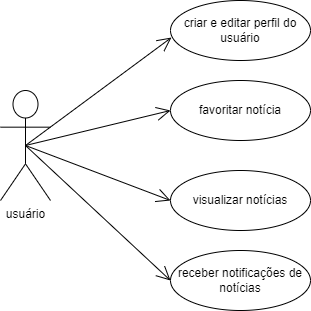

The diagram above was exported from draw.io. Its source (the exported page's mxGraphModel, read from the mxfile embedded in the PNG):
<mxGraphModel dx="868" dy="450" grid="1" gridSize="10" guides="1" tooltips="1" connect="1" arrows="1" fold="1" page="1" pageScale="1" pageWidth="2339" pageHeight="3300" math="0" shadow="0">
  <root>
    <mxCell id="0" />
    <mxCell id="1" parent="0" />
    <mxCell id="qQE8G7c56LF0uAv35n-9-1" value="usuário" style="shape=umlActor;verticalLabelPosition=bottom;verticalAlign=top;html=1;" vertex="1" parent="1">
      <mxGeometry x="180" y="150" width="50" height="110" as="geometry" />
    </mxCell>
    <mxCell id="qQE8G7c56LF0uAv35n-9-2" value="favoritar notícia" style="ellipse;whiteSpace=wrap;html=1;" vertex="1" parent="1">
      <mxGeometry x="350" y="140" width="140" height="60" as="geometry" />
    </mxCell>
    <mxCell id="qQE8G7c56LF0uAv35n-9-3" value="receber notificações de notícias" style="ellipse;whiteSpace=wrap;html=1;" vertex="1" parent="1">
      <mxGeometry x="350" y="310" width="140" height="60" as="geometry" />
    </mxCell>
    <mxCell id="qQE8G7c56LF0uAv35n-9-4" value="criar e editar perfil do usuário" style="ellipse;whiteSpace=wrap;html=1;" vertex="1" parent="1">
      <mxGeometry x="350" y="60" width="140" height="60" as="geometry" />
    </mxCell>
    <mxCell id="qQE8G7c56LF0uAv35n-9-5" value="visualizar notícias" style="ellipse;whiteSpace=wrap;html=1;" vertex="1" parent="1">
      <mxGeometry x="350" y="230" width="140" height="60" as="geometry" />
    </mxCell>
    <mxCell id="qQE8G7c56LF0uAv35n-9-7" value="" style="endArrow=open;endFill=1;endSize=12;html=1;rounded=0;exitX=0.5;exitY=0.5;exitDx=0;exitDy=0;exitPerimeter=0;entryX=0;entryY=0.5;entryDx=0;entryDy=0;" edge="1" parent="1" source="qQE8G7c56LF0uAv35n-9-1" target="qQE8G7c56LF0uAv35n-9-3">
      <mxGeometry width="160" relative="1" as="geometry">
        <mxPoint x="260" y="300" as="sourcePoint" />
        <mxPoint x="420" y="300" as="targetPoint" />
      </mxGeometry>
    </mxCell>
    <mxCell id="qQE8G7c56LF0uAv35n-9-8" value="" style="endArrow=open;endFill=1;endSize=12;html=1;rounded=0;exitX=0.5;exitY=0.5;exitDx=0;exitDy=0;exitPerimeter=0;entryX=0;entryY=0.5;entryDx=0;entryDy=0;" edge="1" parent="1" source="qQE8G7c56LF0uAv35n-9-1" target="qQE8G7c56LF0uAv35n-9-5">
      <mxGeometry width="160" relative="1" as="geometry">
        <mxPoint x="240" y="250" as="sourcePoint" />
        <mxPoint x="400" y="250" as="targetPoint" />
      </mxGeometry>
    </mxCell>
    <mxCell id="qQE8G7c56LF0uAv35n-9-9" value="" style="endArrow=open;endFill=1;endSize=12;html=1;rounded=0;entryX=0;entryY=0.5;entryDx=0;entryDy=0;exitX=0.5;exitY=0.5;exitDx=0;exitDy=0;exitPerimeter=0;" edge="1" parent="1" source="qQE8G7c56LF0uAv35n-9-1" target="qQE8G7c56LF0uAv35n-9-2">
      <mxGeometry width="160" relative="1" as="geometry">
        <mxPoint x="230" y="210" as="sourcePoint" />
        <mxPoint x="390" y="210" as="targetPoint" />
      </mxGeometry>
    </mxCell>
    <mxCell id="qQE8G7c56LF0uAv35n-9-10" value="" style="endArrow=open;endFill=1;endSize=12;html=1;rounded=0;exitX=0.5;exitY=0.5;exitDx=0;exitDy=0;exitPerimeter=0;entryX=0.007;entryY=0.617;entryDx=0;entryDy=0;entryPerimeter=0;" edge="1" parent="1" source="qQE8G7c56LF0uAv35n-9-1" target="qQE8G7c56LF0uAv35n-9-4">
      <mxGeometry width="160" relative="1" as="geometry">
        <mxPoint x="230" y="170" as="sourcePoint" />
        <mxPoint x="430" y="165" as="targetPoint" />
      </mxGeometry>
    </mxCell>
  </root>
</mxGraphModel>